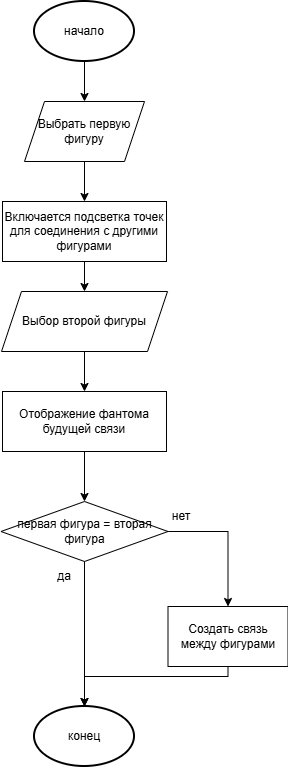

The diagram above was exported from draw.io. Its source (the exported page's mxGraphModel, read from the mxfile embedded in the PNG):
<mxGraphModel dx="1030" dy="674" grid="1" gridSize="10" guides="1" tooltips="1" connect="1" arrows="1" fold="1" page="1" pageScale="1" pageWidth="827" pageHeight="1169" math="0" shadow="0">
  <root>
    <mxCell id="0" />
    <mxCell id="1" parent="0" />
    <mxCell id="aYN2iyGeaOx80Bg70P4--1" edge="1" parent="1" source="aYN2iyGeaOx80Bg70P4--2" style="edgeStyle=orthogonalEdgeStyle;rounded=0;orthogonalLoop=1;jettySize=auto;html=1;entryX=0.5;entryY=0;entryDx=0;entryDy=0;" target="aYN2iyGeaOx80Bg70P4--4">
      <mxGeometry relative="1" as="geometry" />
    </mxCell>
    <mxCell id="aYN2iyGeaOx80Bg70P4--2" parent="1" style="strokeWidth=2;html=1;shape=mxgraph.flowchart.start_1;whiteSpace=wrap;" value="начало" vertex="1">
      <mxGeometry height="60" width="100" x="333" y="25" as="geometry" />
    </mxCell>
    <mxCell id="aYN2iyGeaOx80Bg70P4--3" edge="1" parent="1" source="aYN2iyGeaOx80Bg70P4--4" style="edgeStyle=orthogonalEdgeStyle;rounded=0;orthogonalLoop=1;jettySize=auto;html=1;" target="aYN2iyGeaOx80Bg70P4--6" value="">
      <mxGeometry relative="1" as="geometry" />
    </mxCell>
    <mxCell id="aYN2iyGeaOx80Bg70P4--4" parent="1" style="shape=parallelogram;perimeter=parallelogramPerimeter;whiteSpace=wrap;html=1;fixedSize=1;" value="Выбрать первую фигуру" vertex="1">
      <mxGeometry height="60" width="120" x="323" y="125" as="geometry" />
    </mxCell>
    <mxCell id="aYN2iyGeaOx80Bg70P4--5" edge="1" parent="1" source="aYN2iyGeaOx80Bg70P4--6" style="edgeStyle=orthogonalEdgeStyle;rounded=0;orthogonalLoop=1;jettySize=auto;html=1;entryX=0.5;entryY=0;entryDx=0;entryDy=0;" target="aYN2iyGeaOx80Bg70P4--8">
      <mxGeometry relative="1" as="geometry" />
    </mxCell>
    <mxCell id="aYN2iyGeaOx80Bg70P4--6" parent="1" style="rounded=0;whiteSpace=wrap;html=1;" value="Включается подсветка точек для соединения с другими фигурами" vertex="1">
      <mxGeometry height="60" width="164" x="301" y="225" as="geometry" />
    </mxCell>
    <mxCell id="aYN2iyGeaOx80Bg70P4--7" edge="1" parent="1" source="aYN2iyGeaOx80Bg70P4--8" style="edgeStyle=orthogonalEdgeStyle;rounded=0;orthogonalLoop=1;jettySize=auto;html=1;entryX=0.5;entryY=0;entryDx=0;entryDy=0;" target="aYN2iyGeaOx80Bg70P4--9">
      <mxGeometry relative="1" as="geometry" />
    </mxCell>
    <mxCell id="aYN2iyGeaOx80Bg70P4--8" parent="1" style="shape=parallelogram;perimeter=parallelogramPerimeter;whiteSpace=wrap;html=1;fixedSize=1;" value="Выбор второй фигуры" vertex="1">
      <mxGeometry height="60" width="166" x="300" y="315" as="geometry" />
    </mxCell>
    <mxCell id="aYN2iyGeaOx80Bg70P4--14" edge="1" parent="1" source="aYN2iyGeaOx80Bg70P4--9" style="edgeStyle=orthogonalEdgeStyle;rounded=0;orthogonalLoop=1;jettySize=auto;html=1;" target="aYN2iyGeaOx80Bg70P4--13" value="">
      <mxGeometry relative="1" as="geometry" />
    </mxCell>
    <mxCell id="aYN2iyGeaOx80Bg70P4--9" parent="1" style="rounded=0;whiteSpace=wrap;html=1;" value="Отображение фантома будущей связи" vertex="1">
      <mxGeometry height="60" width="164" x="301" y="415" as="geometry" />
    </mxCell>
    <mxCell id="aYN2iyGeaOx80Bg70P4--20" edge="1" parent="1" source="aYN2iyGeaOx80Bg70P4--13" style="edgeStyle=orthogonalEdgeStyle;rounded=0;orthogonalLoop=1;jettySize=auto;html=1;exitX=1;exitY=0.5;exitDx=0;exitDy=0;entryX=0.5;entryY=0;entryDx=0;entryDy=0;" target="aYN2iyGeaOx80Bg70P4--19">
      <mxGeometry relative="1" as="geometry" />
    </mxCell>
    <mxCell id="aYN2iyGeaOx80Bg70P4--13" parent="1" style="rhombus;whiteSpace=wrap;html=1;" value="первая фигура = вторая фигура" vertex="1">
      <mxGeometry height="60" width="167" x="299.5" y="525" as="geometry" />
    </mxCell>
    <mxCell id="aYN2iyGeaOx80Bg70P4--17" parent="1" style="strokeWidth=2;html=1;shape=mxgraph.flowchart.start_1;whiteSpace=wrap;" value="конец" vertex="1">
      <mxGeometry height="60" width="100" x="333" y="730" as="geometry" />
    </mxCell>
    <mxCell id="aYN2iyGeaOx80Bg70P4--18" edge="1" parent="1" source="aYN2iyGeaOx80Bg70P4--13" style="edgeStyle=orthogonalEdgeStyle;rounded=0;orthogonalLoop=1;jettySize=auto;html=1;entryX=0.5;entryY=0;entryDx=0;entryDy=0;entryPerimeter=0;" target="aYN2iyGeaOx80Bg70P4--17">
      <mxGeometry relative="1" as="geometry" />
    </mxCell>
    <mxCell id="aYN2iyGeaOx80Bg70P4--19" parent="1" style="rounded=0;whiteSpace=wrap;html=1;" value="Создать связь между фигурами" vertex="1">
      <mxGeometry height="60" width="120" x="466.5" y="630" as="geometry" />
    </mxCell>
    <mxCell id="aYN2iyGeaOx80Bg70P4--21" edge="1" parent="1" source="aYN2iyGeaOx80Bg70P4--19" style="edgeStyle=orthogonalEdgeStyle;rounded=0;orthogonalLoop=1;jettySize=auto;html=1;entryX=0.5;entryY=0;entryDx=0;entryDy=0;entryPerimeter=0;" target="aYN2iyGeaOx80Bg70P4--17">
      <mxGeometry relative="1" as="geometry">
        <Array as="points">
          <mxPoint x="527" y="700" />
          <mxPoint x="383" y="700" />
        </Array>
      </mxGeometry>
    </mxCell>
    <mxCell id="aYN2iyGeaOx80Bg70P4--22" parent="1" style="text;html=1;whiteSpace=wrap;strokeColor=none;fillColor=none;align=center;verticalAlign=middle;rounded=0;" value="да" vertex="1">
      <mxGeometry height="30" width="60" x="333" y="585" as="geometry" />
    </mxCell>
    <mxCell id="aYN2iyGeaOx80Bg70P4--23" parent="1" style="text;html=1;whiteSpace=wrap;strokeColor=none;fillColor=none;align=center;verticalAlign=middle;rounded=0;" value="нет" vertex="1">
      <mxGeometry height="30" width="60" x="450" y="525" as="geometry" />
    </mxCell>
  </root>
</mxGraphModel>